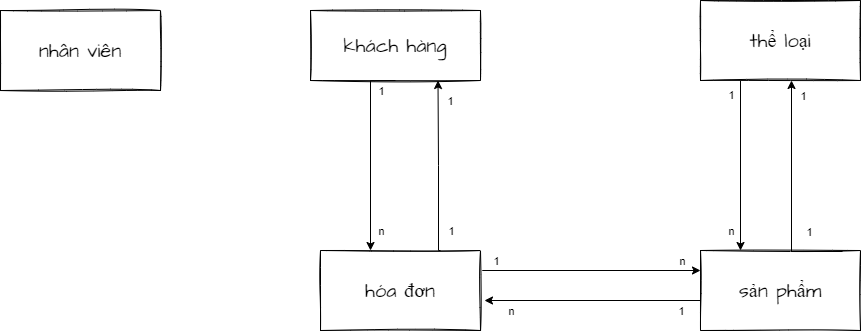

The diagram above was exported from draw.io. Its source (the exported page's mxGraphModel, read from the mxfile embedded in the PNG):
<mxGraphModel dx="868" dy="492" grid="1" gridSize="10" guides="1" tooltips="1" connect="1" arrows="1" fold="1" page="1" pageScale="1" pageWidth="850" pageHeight="1100" math="0" shadow="0">
  <root>
    <mxCell id="0" />
    <mxCell id="1" parent="0" />
    <mxCell id="yEXilLFcABzO0tBERXkc-12" style="edgeStyle=orthogonalEdgeStyle;rounded=0;orthogonalLoop=1;jettySize=auto;html=1;exitX=0.5;exitY=1;exitDx=0;exitDy=0;" parent="1" source="X_P7pEywXM6ogsG5XfdH-2" target="X_P7pEywXM6ogsG5XfdH-5" edge="1">
      <mxGeometry relative="1" as="geometry">
        <Array as="points">
          <mxPoint x="370" y="240" />
        </Array>
      </mxGeometry>
    </mxCell>
    <mxCell id="yEXilLFcABzO0tBERXkc-18" value="1" style="edgeLabel;html=1;align=center;verticalAlign=middle;resizable=0;points=[];" parent="yEXilLFcABzO0tBERXkc-12" vertex="1" connectable="0">
      <mxGeometry x="-0.7091" y="3" relative="1" as="geometry">
        <mxPoint x="7" y="7" as="offset" />
      </mxGeometry>
    </mxCell>
    <mxCell id="yEXilLFcABzO0tBERXkc-19" value="n" style="edgeLabel;html=1;align=center;verticalAlign=middle;resizable=0;points=[];" parent="yEXilLFcABzO0tBERXkc-12" vertex="1" connectable="0">
      <mxGeometry x="0.6914" relative="1" as="geometry">
        <mxPoint x="10" y="10" as="offset" />
      </mxGeometry>
    </mxCell>
    <mxCell id="X_P7pEywXM6ogsG5XfdH-2" value="khách hàng" style="rounded=0;whiteSpace=wrap;html=1;sketch=1;hachureGap=4;fontFamily=Architects Daughter;fontSource=https%3A%2F%2Ffonts.googleapis.com%2Fcss%3Ffamily%3DArchitects%2BDaughter;fontSize=20;" parent="1" vertex="1">
      <mxGeometry x="310" y="170" width="170" height="70" as="geometry" />
    </mxCell>
    <mxCell id="X_P7pEywXM6ogsG5XfdH-4" value="nhân viên" style="rounded=0;whiteSpace=wrap;html=1;sketch=1;hachureGap=4;fontFamily=Architects Daughter;fontSource=https%3A%2F%2Ffonts.googleapis.com%2Fcss%3Ffamily%3DArchitects%2BDaughter;fontSize=20;" parent="1" vertex="1">
      <mxGeometry y="170" width="160" height="80" as="geometry" />
    </mxCell>
    <mxCell id="yEXilLFcABzO0tBERXkc-13" style="edgeStyle=orthogonalEdgeStyle;rounded=0;orthogonalLoop=1;jettySize=auto;html=1;exitX=0.75;exitY=0;exitDx=0;exitDy=0;entryX=0.75;entryY=1;entryDx=0;entryDy=0;" parent="1" source="X_P7pEywXM6ogsG5XfdH-5" target="X_P7pEywXM6ogsG5XfdH-2" edge="1">
      <mxGeometry relative="1" as="geometry">
        <Array as="points">
          <mxPoint x="438" y="410" />
          <mxPoint x="438" y="325" />
        </Array>
      </mxGeometry>
    </mxCell>
    <mxCell id="yEXilLFcABzO0tBERXkc-20" value="1" style="edgeLabel;html=1;align=center;verticalAlign=middle;resizable=0;points=[];" parent="yEXilLFcABzO0tBERXkc-13" vertex="1" connectable="0">
      <mxGeometry x="-0.7449" y="-1" relative="1" as="geometry">
        <mxPoint x="11" as="offset" />
      </mxGeometry>
    </mxCell>
    <mxCell id="yEXilLFcABzO0tBERXkc-21" value="1" style="edgeLabel;html=1;align=center;verticalAlign=middle;resizable=0;points=[];" parent="yEXilLFcABzO0tBERXkc-13" vertex="1" connectable="0">
      <mxGeometry x="0.7449" relative="1" as="geometry">
        <mxPoint x="12" y="-2" as="offset" />
      </mxGeometry>
    </mxCell>
    <mxCell id="yEXilLFcABzO0tBERXkc-37" style="edgeStyle=orthogonalEdgeStyle;rounded=0;orthogonalLoop=1;jettySize=auto;html=1;exitX=1;exitY=0.25;exitDx=0;exitDy=0;entryX=0;entryY=0.25;entryDx=0;entryDy=0;" parent="1" source="X_P7pEywXM6ogsG5XfdH-5" target="X_P7pEywXM6ogsG5XfdH-6" edge="1">
      <mxGeometry relative="1" as="geometry" />
    </mxCell>
    <mxCell id="yEXilLFcABzO0tBERXkc-38" value="1" style="edgeLabel;html=1;align=center;verticalAlign=middle;resizable=0;points=[];" parent="yEXilLFcABzO0tBERXkc-37" vertex="1" connectable="0">
      <mxGeometry x="-0.8636" y="4" relative="1" as="geometry">
        <mxPoint y="-6" as="offset" />
      </mxGeometry>
    </mxCell>
    <mxCell id="yEXilLFcABzO0tBERXkc-39" value="n" style="edgeLabel;html=1;align=center;verticalAlign=middle;resizable=0;points=[];" parent="yEXilLFcABzO0tBERXkc-37" vertex="1" connectable="0">
      <mxGeometry x="0.8273" y="3" relative="1" as="geometry">
        <mxPoint y="-7" as="offset" />
      </mxGeometry>
    </mxCell>
    <mxCell id="X_P7pEywXM6ogsG5XfdH-5" value="hóa đơn" style="rounded=0;whiteSpace=wrap;html=1;sketch=1;hachureGap=4;fontFamily=Architects Daughter;fontSource=https%3A%2F%2Ffonts.googleapis.com%2Fcss%3Ffamily%3DArchitects%2BDaughter;fontSize=20;" parent="1" vertex="1">
      <mxGeometry x="320" y="410" width="160" height="80" as="geometry" />
    </mxCell>
    <mxCell id="yEXilLFcABzO0tBERXkc-15" style="edgeStyle=orthogonalEdgeStyle;rounded=0;orthogonalLoop=1;jettySize=auto;html=1;exitX=0;exitY=0.5;exitDx=0;exitDy=0;entryX=1.025;entryY=0.625;entryDx=0;entryDy=0;entryPerimeter=0;" parent="1" source="X_P7pEywXM6ogsG5XfdH-6" target="X_P7pEywXM6ogsG5XfdH-5" edge="1">
      <mxGeometry relative="1" as="geometry">
        <Array as="points">
          <mxPoint x="700" y="460" />
        </Array>
      </mxGeometry>
    </mxCell>
    <mxCell id="yEXilLFcABzO0tBERXkc-28" value="1" style="edgeLabel;html=1;align=center;verticalAlign=middle;resizable=0;points=[];" parent="yEXilLFcABzO0tBERXkc-15" vertex="1" connectable="0">
      <mxGeometry x="-0.8469" y="-1" relative="1" as="geometry">
        <mxPoint x="-13" y="11" as="offset" />
      </mxGeometry>
    </mxCell>
    <mxCell id="yEXilLFcABzO0tBERXkc-29" value="n" style="edgeLabel;html=1;align=center;verticalAlign=middle;resizable=0;points=[];" parent="yEXilLFcABzO0tBERXkc-15" vertex="1" connectable="0">
      <mxGeometry x="0.8163" relative="1" as="geometry">
        <mxPoint x="5" y="10" as="offset" />
      </mxGeometry>
    </mxCell>
    <mxCell id="X_P7pEywXM6ogsG5XfdH-6" value="sản phẩm" style="rounded=0;whiteSpace=wrap;html=1;sketch=1;hachureGap=4;fontFamily=Architects Daughter;fontSource=https%3A%2F%2Ffonts.googleapis.com%2Fcss%3Ffamily%3DArchitects%2BDaughter;fontSize=20;" parent="1" vertex="1">
      <mxGeometry x="700" y="410" width="160" height="80" as="geometry" />
    </mxCell>
    <mxCell id="yEXilLFcABzO0tBERXkc-52" style="edgeStyle=orthogonalEdgeStyle;rounded=0;orthogonalLoop=1;jettySize=auto;html=1;exitX=0.25;exitY=1;exitDx=0;exitDy=0;entryX=0.25;entryY=0;entryDx=0;entryDy=0;" parent="1" source="yEXilLFcABzO0tBERXkc-11" target="X_P7pEywXM6ogsG5XfdH-6" edge="1">
      <mxGeometry relative="1" as="geometry" />
    </mxCell>
    <mxCell id="yEXilLFcABzO0tBERXkc-53" value="1" style="edgeLabel;html=1;align=center;verticalAlign=middle;resizable=0;points=[];" parent="yEXilLFcABzO0tBERXkc-52" vertex="1" connectable="0">
      <mxGeometry x="-0.8353" y="-1" relative="1" as="geometry">
        <mxPoint x="-9" as="offset" />
      </mxGeometry>
    </mxCell>
    <mxCell id="yEXilLFcABzO0tBERXkc-54" value="n" style="edgeLabel;html=1;align=center;verticalAlign=middle;resizable=0;points=[];" parent="yEXilLFcABzO0tBERXkc-52" vertex="1" connectable="0">
      <mxGeometry x="0.7647" y="-3" relative="1" as="geometry">
        <mxPoint x="-7" as="offset" />
      </mxGeometry>
    </mxCell>
    <mxCell id="yEXilLFcABzO0tBERXkc-11" value="thể loại" style="rounded=0;whiteSpace=wrap;html=1;sketch=1;hachureGap=4;fontFamily=Architects Daughter;fontSource=https%3A%2F%2Ffonts.googleapis.com%2Fcss%3Ffamily%3DArchitects%2BDaughter;fontSize=20;" parent="1" vertex="1">
      <mxGeometry x="700" y="160" width="160" height="80" as="geometry" />
    </mxCell>
    <mxCell id="yEXilLFcABzO0tBERXkc-46" style="edgeStyle=orthogonalEdgeStyle;rounded=0;orthogonalLoop=1;jettySize=auto;html=1;exitX=0.75;exitY=0;exitDx=0;exitDy=0;" parent="1" edge="1">
      <mxGeometry relative="1" as="geometry">
        <mxPoint x="842.04" y="411" as="sourcePoint" />
        <mxPoint x="791" y="240" as="targetPoint" />
        <Array as="points">
          <mxPoint x="791.04" y="411" />
        </Array>
      </mxGeometry>
    </mxCell>
    <mxCell id="yEXilLFcABzO0tBERXkc-47" value="1" style="edgeLabel;html=1;align=center;verticalAlign=middle;resizable=0;points=[];" parent="yEXilLFcABzO0tBERXkc-46" vertex="1" connectable="0">
      <mxGeometry x="-0.823" y="-3" relative="1" as="geometry">
        <mxPoint x="-14" y="-17" as="offset" />
      </mxGeometry>
    </mxCell>
    <mxCell id="yEXilLFcABzO0tBERXkc-48" value="1" style="edgeLabel;html=1;align=center;verticalAlign=middle;resizable=0;points=[];" parent="yEXilLFcABzO0tBERXkc-46" vertex="1" connectable="0">
      <mxGeometry x="0.8584" y="3" relative="1" as="geometry">
        <mxPoint x="14" y="-1" as="offset" />
      </mxGeometry>
    </mxCell>
  </root>
</mxGraphModel>